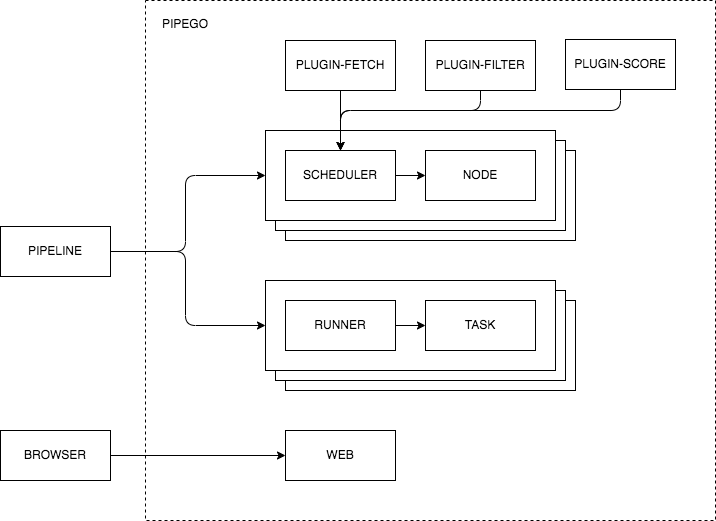

The diagram above was exported from draw.io. Its source (the exported page's mxGraphModel, read from the mxfile embedded in the PNG):
<mxGraphModel dx="777" dy="611" grid="1" gridSize="10" guides="1" tooltips="1" connect="1" arrows="1" fold="1" page="1" pageScale="1" pageWidth="850" pageHeight="1100" math="0" shadow="0">
  <root>
    <mxCell id="0" />
    <mxCell id="1" parent="0" />
    <mxCell id="4" value="" style="rounded=0;whiteSpace=wrap;html=1;dashed=1;" parent="1" vertex="1">
      <mxGeometry x="460" y="50" width="570" height="520" as="geometry" />
    </mxCell>
    <mxCell id="17" value="" style="rounded=0;whiteSpace=wrap;html=1;" parent="1" vertex="1">
      <mxGeometry x="600" y="200" width="290" height="90" as="geometry" />
    </mxCell>
    <mxCell id="16" value="" style="rounded=0;whiteSpace=wrap;html=1;" parent="1" vertex="1">
      <mxGeometry x="590" y="190" width="290" height="90" as="geometry" />
    </mxCell>
    <mxCell id="14" value="" style="rounded=0;whiteSpace=wrap;html=1;" parent="1" vertex="1">
      <mxGeometry x="580" y="180" width="290" height="90" as="geometry" />
    </mxCell>
    <mxCell id="5" value="PIPEGO" style="text;html=1;strokeColor=none;fillColor=none;align=center;verticalAlign=middle;whiteSpace=wrap;rounded=0;" parent="1" vertex="1">
      <mxGeometry x="470" y="59" width="60" height="30" as="geometry" />
    </mxCell>
    <mxCell id="7" value="BROWSER" style="rounded=0;whiteSpace=wrap;html=1;" parent="1" vertex="1">
      <mxGeometry x="315" y="480" width="110" height="50" as="geometry" />
    </mxCell>
    <mxCell id="8" value="PIPELINE" style="rounded=0;whiteSpace=wrap;html=1;" parent="1" vertex="1">
      <mxGeometry x="315" y="276" width="110" height="50" as="geometry" />
    </mxCell>
    <mxCell id="10" value="SCHEDULER" style="rounded=0;whiteSpace=wrap;html=1;" parent="1" vertex="1">
      <mxGeometry x="600" y="200" width="110" height="50" as="geometry" />
    </mxCell>
    <mxCell id="15" value="NODE" style="rounded=0;whiteSpace=wrap;html=1;" parent="1" vertex="1">
      <mxGeometry x="740" y="200" width="110" height="50" as="geometry" />
    </mxCell>
    <mxCell id="18" value="" style="endArrow=classic;html=1;entryX=0;entryY=0.5;entryDx=0;entryDy=0;exitX=1;exitY=0.5;exitDx=0;exitDy=0;" parent="1" source="10" target="15" edge="1">
      <mxGeometry width="50" height="50" relative="1" as="geometry">
        <mxPoint x="600" y="310" as="sourcePoint" />
        <mxPoint x="650" y="260" as="targetPoint" />
      </mxGeometry>
    </mxCell>
    <mxCell id="25" value="" style="rounded=0;whiteSpace=wrap;html=1;" parent="1" vertex="1">
      <mxGeometry x="600" y="350" width="290" height="90" as="geometry" />
    </mxCell>
    <mxCell id="26" value="" style="rounded=0;whiteSpace=wrap;html=1;" parent="1" vertex="1">
      <mxGeometry x="590" y="340" width="290" height="90" as="geometry" />
    </mxCell>
    <mxCell id="27" value="" style="rounded=0;whiteSpace=wrap;html=1;" parent="1" vertex="1">
      <mxGeometry x="580" y="330" width="290" height="90" as="geometry" />
    </mxCell>
    <mxCell id="28" value="RUNNER" style="rounded=0;whiteSpace=wrap;html=1;" parent="1" vertex="1">
      <mxGeometry x="600" y="350" width="110" height="50" as="geometry" />
    </mxCell>
    <mxCell id="29" value="TASK" style="rounded=0;whiteSpace=wrap;html=1;" parent="1" vertex="1">
      <mxGeometry x="740" y="350" width="110" height="50" as="geometry" />
    </mxCell>
    <mxCell id="30" value="" style="endArrow=classic;html=1;entryX=0;entryY=0.5;entryDx=0;entryDy=0;exitX=1;exitY=0.5;exitDx=0;exitDy=0;" parent="1" source="28" target="29" edge="1">
      <mxGeometry width="50" height="50" relative="1" as="geometry">
        <mxPoint x="600" y="460" as="sourcePoint" />
        <mxPoint x="650" y="410" as="targetPoint" />
      </mxGeometry>
    </mxCell>
    <mxCell id="31" value="" style="endArrow=classic;startArrow=none;html=1;exitX=1;exitY=0.5;exitDx=0;exitDy=0;entryX=0;entryY=0.5;entryDx=0;entryDy=0;startFill=0;" parent="1" source="7" target="38" edge="1">
      <mxGeometry width="50" height="50" relative="1" as="geometry">
        <mxPoint x="540" y="350" as="sourcePoint" />
        <mxPoint x="590" y="300" as="targetPoint" />
      </mxGeometry>
    </mxCell>
    <mxCell id="32" value="" style="edgeStyle=elbowEdgeStyle;elbow=horizontal;endArrow=classic;html=1;entryX=0;entryY=0.5;entryDx=0;entryDy=0;exitX=1;exitY=0.5;exitDx=0;exitDy=0;startArrow=none;startFill=0;" parent="1" source="8" target="14" edge="1">
      <mxGeometry width="50" height="50" relative="1" as="geometry">
        <mxPoint x="550" y="440" as="sourcePoint" />
        <mxPoint x="600" y="390" as="targetPoint" />
        <Array as="points">
          <mxPoint x="500" y="260" />
        </Array>
      </mxGeometry>
    </mxCell>
    <mxCell id="33" value="" style="edgeStyle=elbowEdgeStyle;elbow=horizontal;endArrow=classic;html=1;entryX=0;entryY=0.5;entryDx=0;entryDy=0;exitX=1;exitY=0.5;exitDx=0;exitDy=0;startArrow=none;startFill=0;" parent="1" source="8" target="27" edge="1">
      <mxGeometry width="50" height="50" relative="1" as="geometry">
        <mxPoint x="390" y="325" as="sourcePoint" />
        <mxPoint x="590" y="235" as="targetPoint" />
        <Array as="points">
          <mxPoint x="500" y="340" />
        </Array>
      </mxGeometry>
    </mxCell>
    <mxCell id="34" value="PLUGIN-FETCH" style="rounded=0;whiteSpace=wrap;html=1;" parent="1" vertex="1">
      <mxGeometry x="600" y="90" width="110" height="50" as="geometry" />
    </mxCell>
    <mxCell id="35" value="PLUGIN-FILTER" style="rounded=0;whiteSpace=wrap;html=1;" parent="1" vertex="1">
      <mxGeometry x="740" y="90" width="110" height="50" as="geometry" />
    </mxCell>
    <mxCell id="36" value="" style="endArrow=classic;html=1;exitX=0.5;exitY=1;exitDx=0;exitDy=0;entryX=0.5;entryY=0;entryDx=0;entryDy=0;" parent="1" source="34" target="10" edge="1">
      <mxGeometry width="50" height="50" relative="1" as="geometry">
        <mxPoint x="670" y="320" as="sourcePoint" />
        <mxPoint x="720" y="270" as="targetPoint" />
      </mxGeometry>
    </mxCell>
    <mxCell id="37" value="" style="edgeStyle=elbowEdgeStyle;elbow=vertical;endArrow=classic;html=1;exitX=0.5;exitY=1;exitDx=0;exitDy=0;entryX=0.5;entryY=0;entryDx=0;entryDy=0;" parent="1" source="35" target="10" edge="1">
      <mxGeometry width="50" height="50" relative="1" as="geometry">
        <mxPoint x="690" y="340" as="sourcePoint" />
        <mxPoint x="740" y="290" as="targetPoint" />
        <Array as="points">
          <mxPoint x="730" y="160" />
        </Array>
      </mxGeometry>
    </mxCell>
    <mxCell id="38" value="WEB" style="rounded=0;whiteSpace=wrap;html=1;" parent="1" vertex="1">
      <mxGeometry x="600" y="480" width="110" height="50" as="geometry" />
    </mxCell>
    <mxCell id="42" value="PLUGIN-SCORE" style="rounded=0;whiteSpace=wrap;html=1;" vertex="1" parent="1">
      <mxGeometry x="880" y="89" width="110" height="50" as="geometry" />
    </mxCell>
    <mxCell id="43" value="" style="edgeStyle=elbowEdgeStyle;elbow=vertical;endArrow=classic;html=1;exitX=0.5;exitY=1;exitDx=0;exitDy=0;entryX=0.5;entryY=0;entryDx=0;entryDy=0;" edge="1" parent="1" source="42" target="10">
      <mxGeometry width="50" height="50" relative="1" as="geometry">
        <mxPoint x="805" y="150" as="sourcePoint" />
        <mxPoint x="665" y="210" as="targetPoint" />
        <Array as="points">
          <mxPoint x="800" y="160" />
        </Array>
      </mxGeometry>
    </mxCell>
  </root>
</mxGraphModel>